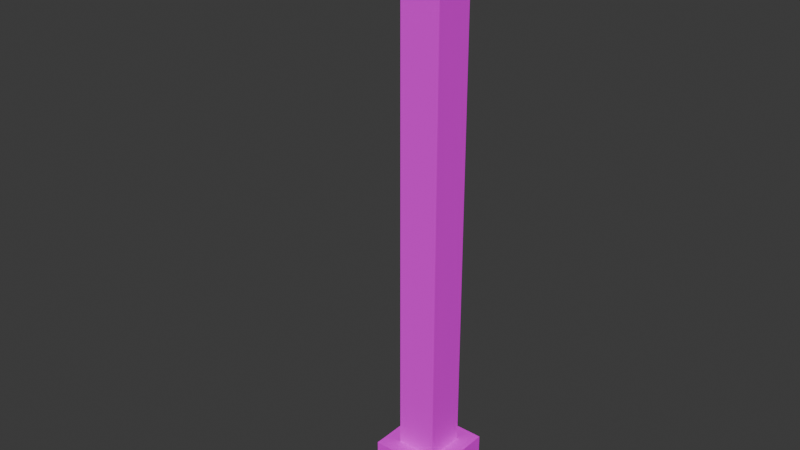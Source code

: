 # Source: LampPost.blend  (saved by Blender 4.4.32; exported with 4.5.12 LTS)
import bpy
from mathutils import Matrix  # noqa: F401  (used for matrix-valued properties, if any)

bpy.ops.wm.read_factory_settings(use_empty=True)
scene = bpy.context.scene
scene.name = 'Scene'

# ---- collections
col_collection = bpy.data.collections.new('Collection'); scene.collection.children.link(col_collection)

# ---- images (referenced by path relative to the original .blend; pixels are not part of the script)
import os
ASSET_DIR = os.environ.get("B2B_ASSET_DIR", "")  # directory of the original .blend (textures are referenced by path, not embedded)
HERE = os.path.dirname(os.path.abspath(__file__))  # packed textures are extracted next to this script under _unpacked/

def load_image(name, relpath, width, height, colorspace="sRGB"):
    """Load a texture the original file referenced (path relative to the .blend, or extracted next to this script)."""
    p = next((c for c in (os.path.join(HERE, relpath), os.path.join(ASSET_DIR, relpath)) if relpath and os.path.exists(c)), "")
    if p:
        img = bpy.data.images.load(p, check_existing=True)
        img.name = name
    else:  # same state as the original file: an image datablock whose file is absent (Cycles renders it pink)
        img = bpy.data.images.new(name, width, height)
        img.source = "FILE"
        img.filepath = "//" + (relpath or name)
    img.colorspace_settings.name = colorspace
    return img
img_imphenziapalette02_albedo_png = load_image('ImphenziaPalette02-Albedo.png', 'ImphenziaPalettes/ImphenziaPalette02-Albedo.png', 1024, 1024, 'sRGB')

# ---- materials (node trees are filled in below, after node groups)
mat_material = bpy.data.materials.new('Material')
mat_material.alpha_threshold = 0.0
mat_material.roughness = 0.5
mat_material.line_color = (0.0, 0.0, 0.0, 1.0)

# ---- material node trees
mat_material.use_nodes = True; mat_material.node_tree.nodes.clear()
_N = mat_material.node_tree.nodes; _L = mat_material.node_tree.links
n0 = _N.new('ShaderNodeOutputMaterial'); n0.name = 'Material Output'; n0.location = (300, 300)
n1 = _N.new('ShaderNodeBsdfPrincipled'); n1.name = 'Principled BSDF'; n1.location = (10, 300)
n1.inputs[3].default_value = 1.45
n2 = _N.new('ShaderNodeTexImage'); n2.name = 'Image Texture'; n2.location = (-298, 288)
n2.image = img_imphenziapalette02_albedo_png
_L.new(n1.outputs[0], n0.inputs[0])
_L.new(n2.outputs[0], n1.inputs[0])
n0.is_active_output = True

# ---- world
world_world = bpy.data.worlds.new('World'); scene.world = world_world
world_world.use_nodes = True; world_world.node_tree.nodes.clear()
_N = world_world.node_tree.nodes; _L = world_world.node_tree.links
n0 = _N.new('ShaderNodeOutputWorld'); n0.name = 'World Output'; n0.location = (300, 300)
n1 = _N.new('ShaderNodeBackground'); n1.name = 'Background'; n1.location = (10, 300)
n1.inputs[0].default_value = (0.05088, 0.05088, 0.05088, 1.0)
_L.new(n1.outputs[0], n0.inputs[0])
n0.is_active_output = True
world_world.color = (0.05088, 0.05088, 0.05088)
world_world.sun_shadow_jitter_overblur = 0.0

# ---- meshes
me_cube = bpy.data.meshes.new('Cube')
me_cube.from_pydata([(0.4973, 0.4987, 0.3341), (0.4973, 0.4987, 0.0), (0.4973, -0.4987, 0.3341), (0.4973, -0.4987, 0.0), (-0.5019, 0.4987, 0.3341), (-0.5019, 0.4987, 0.0), (-0.5019, -0.4987, 0.3341), (-0.5019, -0.4987, 0.0), (0.2769, -0.2786, 0.3341), (-0.2814, -0.2786, 0.3341), (0.2769, 0.2786, 0.3341), (-0.2814, 0.2786, 0.3341), (0.2769, -0.2786, 7.277), (-0.2814, -0.2786, 7.277), (0.2769, 0.2786, 7.277), (-0.2814, 0.2786, 7.277), (0.2769, -0.2786, 7.812), (-0.2814, -0.2786, 7.812), (0.2769, 0.2786, 7.812), (-0.2814, 0.2786, 7.812), (0.08734, -0.2786, 7.458), (-0.0919, -0.2786, 7.458), (0.08734, -0.2786, 7.63), (-0.0919, -0.2786, 7.63), (0.08734, -0.6764, 7.458), (-0.0919, -0.6764, 7.458), (0.08734, -0.6764, 7.63), (-0.0919, -0.6764, 7.63), (0.3024, -0.6764, 7.397), (-0.3069, -0.6764, 7.397), (0.3024, -0.6764, 7.702), (-0.3069, -0.6764, 7.702), (0.3024, -1.741, 7.397), (-0.3069, -1.741, 7.397), (0.3024, -1.741, 7.702), (-0.3069, -1.741, 7.702), (0.1678, 0.4987, 0.0), (-0.1652, 0.4987, 0.0), (0.1678, -0.4987, 0.3341), (-0.1652, -0.4987, 0.3341), (-0.1652, -0.4987, 0.0), (0.1678, -0.4987, 0.0), (-0.1652, 0.4987, 0.3341), (0.1678, 0.4987, 0.3341), (0.09277, -0.2786, 0.3341), (-0.09333, -0.2786, 0.3341), (-0.09333, 0.2786, 0.3341), (0.09277, 0.2786, 0.3341), (0.09277, -0.2786, 7.277), (-0.09333, -0.2786, 7.277), (-0.09333, 0.2786, 7.277), (0.09277, 0.2786, 7.277), (0.09277, -0.2786, 7.812), (-0.09333, -0.2786, 7.812), (-0.09333, 0.2786, 7.812), (0.09277, 0.2786, 7.812), (0.02824, -0.2786, 7.458), (-0.03151, -0.2786, 7.458), (0.02824, -0.2786, 7.63), (-0.03151, -0.2786, 7.63), (0.02824, -0.6764, 7.458), (-0.03151, -0.6764, 7.458), (0.02824, -0.6764, 7.63), (-0.03151, -0.6764, 7.63), (0.2006, -0.6764, 7.397), (-0.2006, -0.6764, 7.397), (0.1015, -0.6764, 7.702), (-0.1016, -0.6764, 7.702), (0.2006, -1.741, 7.397), (-0.2006, -1.741, 7.397), (0.1015, -1.741, 7.702), (-0.1016, -1.741, 7.702), (0.3024, -1.031, 7.702), (0.3024, -1.386, 7.702), (0.3024, -1.632, 7.397), (0.3024, -0.7784, 7.397), (-0.3069, -1.632, 7.397), (-0.3069, -0.7784, 7.397), (-0.3069, -1.386, 7.702), (-0.3069, -1.031, 7.702), (0.1015, -1.031, 7.702), (0.1015, -1.386, 7.702), (-0.1016, -1.031, 7.702), (-0.1016, -1.386, 7.702), (-0.2006, -0.7784, 7.397), (-0.2009, -1.632, 7.397), (0.2006, -0.7784, 7.397), (0.2003, -1.632, 7.397), (-0.2006, -0.7784, 7.397), (-0.2006, -1.632, 7.397), (0.2006, -0.7784, 7.397), (0.2006, -1.632, 7.397), (-0.2006, -0.7784, 7.296), (-0.2006, -1.632, 7.296), (0.2006, -0.7784, 7.296), (0.2006, -1.632, 7.296)], [], [(4, 6, 9, 11), (40, 39, 6, 7), (7, 6, 4, 5), (36, 1, 3, 41), (1, 0, 2, 3), (36, 43, 0, 1), (11, 9, 13, 15), (2, 0, 10, 8), (42, 4, 11, 46), (38, 2, 8, 44), (50, 15, 19, 54), (44, 8, 12, 48), (46, 11, 15, 50), (8, 10, 14, 12), (54, 19, 17, 53), (12, 14, 18, 16), (15, 13, 17, 19), (12, 16, 22, 20), (20, 22, 26, 24), (53, 17, 23, 59), (17, 13, 21, 23), (48, 12, 20, 56), (27, 25, 29, 31), (56, 20, 24, 60), (23, 21, 25, 27), (59, 23, 27, 63), (74, 73, 34, 32), (63, 27, 31, 67), (24, 26, 30, 28), (60, 24, 28, 64), (68, 32, 34, 70), (87, 74, 32, 68), (78, 76, 33, 35), (83, 78, 35, 71), (73, 81, 70, 34), (81, 83, 71, 70), (76, 85, 69, 33), (85, 87, 68, 69), (33, 69, 71, 35), (69, 68, 70, 71), (25, 61, 65, 29), (61, 60, 64, 65), (26, 62, 66, 30), (62, 63, 67, 66), (22, 58, 62, 26), (58, 59, 63, 62), (21, 57, 61, 25), (57, 56, 60, 61), (13, 49, 57, 21), (49, 48, 56, 57), (16, 52, 58, 22), (52, 53, 59, 58), (18, 55, 52, 16), (55, 54, 53, 52), (10, 47, 51, 14), (47, 46, 50, 51), (9, 45, 49, 13), (45, 44, 48, 49), (14, 51, 55, 18), (51, 50, 54, 55), (6, 39, 45, 9), (39, 38, 44, 45), (0, 43, 47, 10), (43, 42, 46, 47), (5, 4, 42, 37), (37, 42, 43, 36), (5, 37, 40, 7), (37, 36, 41, 40), (3, 2, 38, 41), (41, 38, 39, 40), (65, 64, 86, 84), (29, 65, 84, 77), (77, 84, 85, 76), (66, 67, 82, 80), (80, 82, 83, 81), (30, 66, 80, 72), (72, 80, 81, 73), (67, 31, 79, 82), (82, 79, 78, 83), (31, 29, 77, 79), (79, 77, 76, 78), (64, 28, 75, 86), (86, 75, 74, 87), (28, 30, 72, 75), (75, 72, 73, 74), (85, 84, 86, 87), (89, 88, 92, 93), (92, 94, 95, 93), (88, 90, 94, 92), (91, 89, 93, 95), (90, 91, 95, 94)])
_uv = me_cube.uv_layers.new(name='UVMap')
_uv.uv.foreach_set('vector', [0.8008, 0.9609, 0.8008, 0.9609, 0.8008, 0.9609, 0.8008, 0.9609, 0.8008, 0.9609, 0.8008, 0.9609, 0.8008, 0.9609, 0.8008, 0.9609, 0.8008, 0.9609, 0.8008, 0.9609, 0.8008, 0.9609, 0.8008, 0.9609, 0.8008, 0.9609, 0.8008, 0.9609, 0.8008, 0.9609, 0.8008, 0.9609, 0.8008, 0.9609, 0.8008, 0.9609, 0.8008, 0.9609, 0.8008, 0.9609, 0.8008, 0.9609, 0.8008, 0.9609, 0.8008, 0.9609, 0.8008, 0.9609, 0.8008, 0.9609, 0.8008, 0.9609, 0.8008, 0.9609, 0.8008, 0.9609, 0.8008, 0.9609, 0.8008, 0.9609, 0.8008, 0.9609, 0.8008, 0.9609, 0.8008, 0.9609, 0.8008, 0.9609, 0.8008, 0.9609, 0.8008, 0.9609, 0.8008, 0.9609, 0.8008, 0.9609, 0.8008, 0.9609, 0.8008, 0.9609, 0.8008, 0.9609, 0.8008, 0.9609, 0.8008, 0.9609, 0.8008, 0.9609, 0.8008, 0.9609, 0.8008, 0.9609, 0.8008, 0.9609, 0.8008, 0.9609, 0.8008, 0.9609, 0.8008, 0.9609, 0.8008, 0.9609, 0.8008, 0.9609, 0.8008, 0.9609, 0.8008, 0.9609, 0.8008, 0.9609, 0.8008, 0.9609, 0.8008, 0.9609, 0.8008, 0.9609, 0.8008, 0.9609, 0.8008, 0.9609, 0.8008, 0.9609, 0.8008, 0.9609, 0.8008, 0.9609, 0.8008, 0.9609, 0.8008, 0.9609, 0.8008, 0.9609, 0.8008, 0.9609, 0.8008, 0.9609, 0.8008, 0.9609, 0.8008, 0.9609, 0.8008, 0.9609, 0.8008, 0.9609, 0.8008, 0.9609, 0.8008, 0.9609, 0.8008, 0.9609, 0.8008, 0.9609, 0.8008, 0.9609, 0.8008, 0.9609, 0.8008, 0.9609, 0.8008, 0.9609, 0.8008, 0.9609, 0.8008, 0.9609, 0.8008, 0.9609, 0.8008, 0.9609, 0.8008, 0.9609, 0.8008, 0.9609, 0.8008, 0.9609, 0.8008, 0.9609, 0.8008, 0.9609, 0.8008, 0.9609, 0.8008, 0.9609, 0.8008, 0.9609, 0.8008, 0.9609, 0.8008, 0.9609, 0.8008, 0.9609, 0.8008, 0.9609, 0.8008, 0.9609, 0.8008, 0.9609, 0.8008, 0.9609, 0.8008, 0.9609, 0.8008, 0.9609, 0.8008, 0.9609, 0.8008, 0.9609, 0.8008, 0.9609, 0.8008, 0.9609, 0.8008, 0.9609, 0.8008, 0.9609, 0.8008, 0.9609, 0.8008, 0.9609, 0.8008, 0.9609, 0.8008, 0.9609, 0.8008, 0.9609, 0.8008, 0.9609, 0.8008, 0.9609, 0.8008, 0.9609, 0.8008, 0.9609, 0.8008, 0.9609, 0.8008, 0.9609, 0.8008, 0.9609, 0.8008, 0.9609, 0.8008, 0.9609, 0.8008, 0.9609, 0.8008, 0.9609, 0.8008, 0.9609, 0.8008, 0.9609, 0.8008, 0.9609, 0.8008, 0.9609, 0.8008, 0.9609, 0.8008, 0.9609, 0.8008, 0.9609, 0.8008, 0.9609, 0.8008, 0.9609, 0.8008, 0.9609, 0.8008, 0.9609, 0.8008, 0.9609, 0.8008, 0.9609, 0.8008, 0.9609, 0.8008, 0.9609, 0.8008, 0.9609, 0.8008, 0.9609, 0.8008, 0.9609, 0.8008, 0.9609, 0.8008, 0.9609, 0.8008, 0.9609, 0.8008, 0.9609, 0.8008, 0.9609, 0.8008, 0.9609, 0.8008, 0.9609, 0.8008, 0.9609, 0.8008, 0.9609, 0.8008, 0.9609, 0.8008, 0.9609, 0.8008, 0.9609, 0.8008, 0.9609, 0.8008, 0.9609, 0.8008, 0.9609, 0.8008, 0.9609, 0.8008, 0.9609, 0.8008, 0.9609, 0.8008, 0.9609, 0.8008, 0.9609, 0.8008, 0.9609, 0.8008, 0.9609, 0.8008, 0.9609, 0.8008, 0.9609, 0.8008, 0.9609, 0.8008, 0.9609, 0.8008, 0.9609, 0.8008, 0.9609, 0.8008, 0.9609, 0.8008, 0.9609, 0.8008, 0.9609, 0.8008, 0.9609, 0.8008, 0.9609, 0.8008, 0.9609, 0.8008, 0.9609, 0.8008, 0.9609, 0.8008, 0.9609, 0.8008, 0.9609, 0.8008, 0.9609, 0.8008, 0.9609, 0.8008, 0.9609, 0.8008, 0.9609, 0.8008, 0.9609, 0.8008, 0.9609, 0.8008, 0.9609, 0.8008, 0.9609, 0.8008, 0.9609, 0.8008, 0.9609, 0.8008, 0.9609, 0.8008, 0.9609, 0.8008, 0.9609, 0.8008, 0.9609, 0.8008, 0.9609, 0.8008, 0.9609, 0.8008, 0.9609, 0.8008, 0.9609, 0.8008, 0.9609, 0.8008, 0.9609, 0.8008, 0.9609, 0.8008, 0.9609, 0.8008, 0.9609, 0.8008, 0.9609, 0.8008, 0.9609, 0.8008, 0.9609, 0.8008, 0.9609, 0.8008, 0.9609, 0.8008, 0.9609, 0.8008, 0.9609, 0.8008, 0.9609, 0.8008, 0.9609, 0.8008, 0.9609, 0.8008, 0.9609, 0.8008, 0.9609, 0.8008, 0.9609, 0.8008, 0.9609, 0.8008, 0.9609, 0.8008, 0.9609, 0.8008, 0.9609, 0.8008, 0.9609, 0.8008, 0.9609, 0.8008, 0.9609, 0.8008, 0.9609, 0.8008, 0.9609, 0.8008, 0.9609, 0.8008, 0.9609, 0.8008, 0.9609, 0.8008, 0.9609, 0.8008, 0.9609, 0.8008, 0.9609, 0.8008, 0.9609, 0.8008, 0.9609, 0.8008, 0.9609, 0.8008, 0.9609, 0.8008, 0.9609, 0.8008, 0.9609, 0.8008, 0.9609, 0.8008, 0.9609, 0.8008, 0.9609, 0.8008, 0.9609, 0.8008, 0.9609, 0.8008, 0.9609, 0.8008, 0.9609, 0.8008, 0.9609, 0.8008, 0.9609, 0.8008, 0.9609, 0.8008, 0.9609, 0.8008, 0.9609, 0.8008, 0.9609, 0.8008, 0.9609, 0.8008, 0.9609, 0.8008, 0.9609, 0.8008, 0.9609, 0.8008, 0.9609, 0.8008, 0.9609, 0.8008, 0.9609, 0.8008, 0.9609, 0.8008, 0.9609, 0.8008, 0.9609, 0.8008, 0.9609, 0.8008, 0.9609, 0.8008, 0.9609, 0.8008, 0.9609, 0.8008, 0.9609, 0.8008, 0.9609, 0.8008, 0.9609, 0.8008, 0.9609, 0.8008, 0.9609, 0.8008, 0.9609, 0.8008, 0.9609, 0.8008, 0.9609, 0.8008, 0.9609, 0.8008, 0.9609, 0.8008, 0.9609, 0.8008, 0.9609, 0.8008, 0.9609, 0.8008, 0.9609, 0.8008, 0.9609, 0.8008, 0.9609, 0.8008, 0.9609, 0.8008, 0.9609, 0.8008, 0.9609, 0.8008, 0.9609, 0.8008, 0.9609, 0.8008, 0.9609, 0.8008, 0.9609, 0.8008, 0.9609, 0.8008, 0.9609, 0.8008, 0.9609, 0.8008, 0.9609, 0.8008, 0.9609, 0.8008, 0.9609, 0.8008, 0.9609, 0.8008, 0.9609, 0.8008, 0.9609, 0.8008, 0.9609, 0.8008, 0.9609, 0.8008, 0.9609, 0.8008, 0.9609, 0.8008, 0.9609, 0.8008, 0.9609, 0.8008, 0.9609, 0.8008, 0.9609, 0.8008, 0.9609, 0.8008, 0.9609, 0.8008, 0.9609, 0.8008, 0.9609, 0.8008, 0.9609, 0.8008, 0.9609, 0.8008, 0.9609, 0.8008, 0.9609, 0.8008, 0.9609, 0.8008, 0.9609, 0.8008, 0.9609, 0.8008, 0.9609, 0.8008, 0.9609, 0.8008, 0.9609, 0.8008, 0.9609, 0.8008, 0.9609, 0.8008, 0.9609, 0.8008, 0.9609, 0.8008, 0.9609, 0.8008, 0.9609, 0.8008, 0.9609, 0.8008, 0.9609, 0.8008, 0.9609, 0.8008, 0.9609, 0.8008, 0.9609, 0.8008, 0.9609, 0.8008, 0.9609, 0.8008, 0.9609, 0.8008, 0.9609, 0.8008, 0.9609, 0.8008, 0.9609, 0.8008, 0.9609, 0.8008, 0.9609, 0.8008, 0.9609, 0.8008, 0.9609, 0.8008, 0.9609, 0.8008, 0.9609, 0.8008, 0.9609, 0.8008, 0.9609, 0.8008, 0.9609, 0.8008, 0.9609, 0.8613, 0.3633, 0.8613, 0.3633, 0.8613, 0.3633, 0.8613, 0.3633, 0.8613, 0.3633, 0.8613, 0.3633, 0.8613, 0.3633, 0.8613, 0.3633, 0.8613, 0.3633, 0.8613, 0.3633, 0.8613, 0.3633, 0.8613, 0.3633, 0.8613, 0.3633, 0.8613, 0.3633, 0.8613, 0.3633, 0.8613, 0.3633, 0.8613, 0.3633, 0.8613, 0.3633, 0.8613, 0.3633, 0.8613, 0.3633])
me_cube.materials.append(mat_material)
me_cube.use_mirror_vertex_groups = False
me_cube.update()

# ---- objects
ob_cube = bpy.data.objects.new('Cube', me_cube)

# ---- transforms, parenting, visibility, modifiers, constraints
ob_cube.location = (0.0, 0.0, 0.0)
ob_cube.lock_rotations_4d = False
ob_cube.empty_display_type = 'ARROWS'
ob_cube.lineart.crease_threshold = 0.0

# ---- collection membership
col_collection.objects.link(ob_cube)

# ---- scene / render settings (as saved in the file)
scene.frame_start = 1; scene.frame_end = 250; scene.frame_set(1)
scene.render.engine = 'BLENDER_EEVEE_NEXT'
bpy.context.view_layer.update()

# ---- added for rendering (the .blend has no active camera and no usable light): camera, sun
cam_auto = bpy.data.cameras.new('AutoCamera')
cam_auto.lens = 50.0
cam_auto.sensor_width = 36.0
cam_auto.clip_end = 1000.0
ob_auto_camera = bpy.data.objects.new('AutoCamera', cam_auto)
scene.collection.objects.link(ob_auto_camera)
ob_auto_camera.location = (7.573, -9.71137, 9.96605)
ob_auto_camera.rotation_euler = (1.09748, -7.21219e-08, 0.694738)
scene.camera = ob_auto_camera
light_auto_sun = bpy.data.lights.new('AutoSun', 'SUN')
light_auto_sun.energy = 3.0
light_auto_sun.angle = 0.0523599
ob_auto_sun = bpy.data.objects.new('AutoSun', light_auto_sun)
scene.collection.objects.link(ob_auto_sun)
ob_auto_sun.rotation_euler = (0.872665, 0.174533, 0.523599)
bpy.context.view_layer.update()
